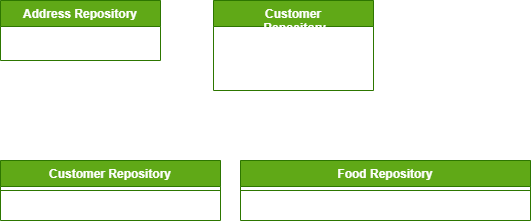

The diagram above was exported from draw.io. Its source (the exported page's mxGraphModel, read from the mxfile embedded in the PNG):
<mxGraphModel dx="727" dy="735" grid="0" gridSize="10" guides="1" tooltips="1" connect="1" arrows="1" fold="1" page="1" pageScale="1" pageWidth="827" pageHeight="1169" math="0" shadow="0">
  <root>
    <mxCell id="0" />
    <mxCell id="1" parent="0" />
    <mxCell id="2" value="Address Repository&#10;" style="swimlane;fontStyle=1;align=center;verticalAlign=top;childLayout=stackLayout;horizontal=1;startSize=26;horizontalStack=0;resizeParent=1;resizeParentMax=0;resizeLast=0;collapsible=1;marginBottom=0;fillColor=#60a917;fontColor=#FFFFFF;strokeColor=#2D7600;" parent="1" vertex="1">
      <mxGeometry x="110" y="290" width="160" height="60" as="geometry" />
    </mxCell>
    <mxCell id="6" value="Customer&#10; Repository&#10;" style="swimlane;fontStyle=1;align=center;verticalAlign=top;childLayout=stackLayout;horizontal=1;startSize=26;horizontalStack=0;resizeParent=1;resizeParentMax=0;resizeLast=0;collapsible=1;marginBottom=0;fillColor=#60a917;fontColor=#FFFFFF;strokeColor=#2D7600;" parent="1" vertex="1">
      <mxGeometry x="323" y="290" width="160" height="90" as="geometry" />
    </mxCell>
    <mxCell id="13" value="Customer Repository&#10;" style="swimlane;fontStyle=1;align=center;verticalAlign=top;childLayout=stackLayout;horizontal=1;startSize=26;horizontalStack=0;resizeParent=1;resizeParentMax=0;resizeLast=0;collapsible=1;marginBottom=0;fillColor=#60a917;fontColor=#FFFFFF;strokeColor=#2D7600;" parent="1" vertex="1">
      <mxGeometry x="110" y="450" width="220" height="60" as="geometry" />
    </mxCell>
    <mxCell id="15" value="" style="line;strokeWidth=1;fillColor=none;align=left;verticalAlign=middle;spacingTop=-1;spacingLeft=3;spacingRight=3;rotatable=0;labelPosition=right;points=[];portConstraint=eastwest;strokeColor=inherit;fontColor=#FFFFFF;" parent="13" vertex="1">
      <mxGeometry y="26" width="220" height="8" as="geometry" />
    </mxCell>
    <mxCell id="16" value="Optional&lt;Customer&gt; findByEmail(String email)" style="text;strokeColor=none;fillColor=none;align=left;verticalAlign=top;spacingLeft=4;spacingRight=4;overflow=hidden;rotatable=0;points=[[0,0.5],[1,0.5]];portConstraint=eastwest;labelBackgroundColor=none;fontColor=#FFFFFF;" parent="13" vertex="1">
      <mxGeometry y="34" width="220" height="26" as="geometry" />
    </mxCell>
    <mxCell id="17" value="Food Repository&#10;" style="swimlane;fontStyle=1;align=center;verticalAlign=top;childLayout=stackLayout;horizontal=1;startSize=26;horizontalStack=0;resizeParent=1;resizeParentMax=0;resizeLast=0;collapsible=1;marginBottom=0;fillColor=#60a917;fontColor=#FFFFFF;strokeColor=#2D7600;" parent="1" vertex="1">
      <mxGeometry x="350" y="450" width="290" height="60" as="geometry" />
    </mxCell>
    <mxCell id="18" value="" style="line;strokeWidth=1;fillColor=none;align=left;verticalAlign=middle;spacingTop=-1;spacingLeft=3;spacingRight=3;rotatable=0;labelPosition=right;points=[];portConstraint=eastwest;strokeColor=inherit;fontColor=#FFFFFF;" parent="17" vertex="1">
      <mxGeometry y="26" width="290" height="8" as="geometry" />
    </mxCell>
    <mxCell id="19" value="Optional&lt;Food&gt; findByName(String name);" style="text;strokeColor=none;fillColor=none;align=left;verticalAlign=top;spacingLeft=4;spacingRight=4;overflow=hidden;rotatable=0;points=[[0,0.5],[1,0.5]];portConstraint=eastwest;fontColor=#FFFFFF;" parent="17" vertex="1">
      <mxGeometry y="34" width="290" height="26" as="geometry" />
    </mxCell>
  </root>
</mxGraphModel>